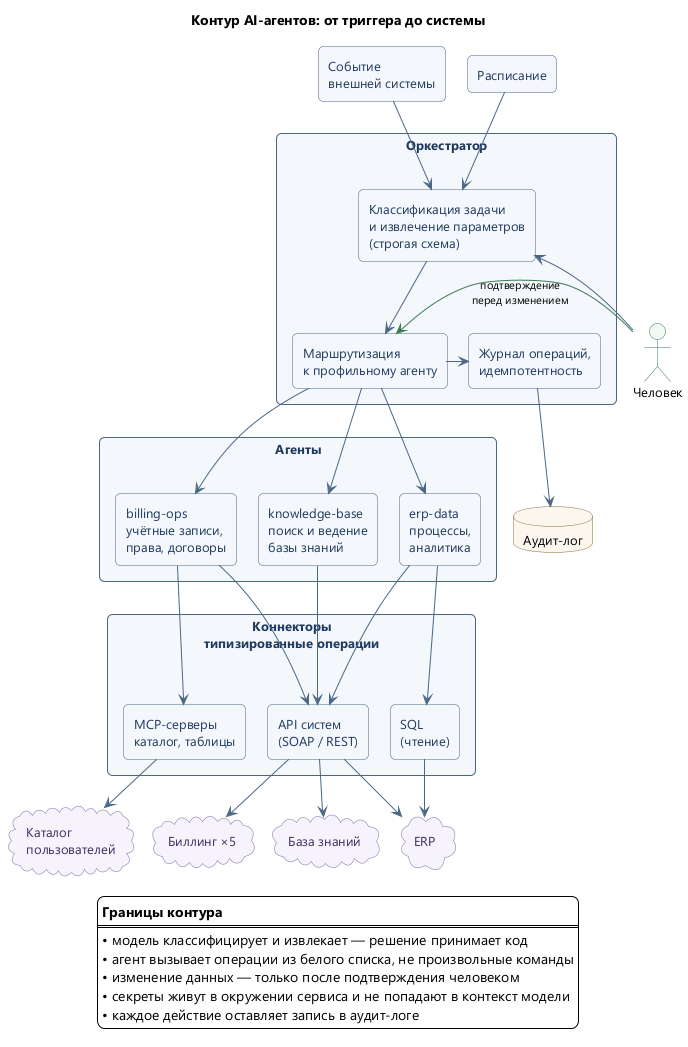

The diagram above was rendered by PlantUML. Its source (embedded in the PNG):
@startuml
' Контур AI-агентов: слои и связи
' Обезличенная версия для публичного репозитория

skinparam backgroundColor #FFFFFF
skinparam nodesep 22
skinparam ranksep 30
skinparam shadowing false
skinparam defaultFontName Segoe UI
skinparam defaultFontSize 13
skinparam ArrowColor #4A6785
skinparam ArrowFontSize 11
skinparam rectangle {
    BorderColor #4A6785
    BackgroundColor #F4F7FB
    FontColor #1F3A5F
    roundCorner 10
}
skinparam cloud {
    BorderColor #7A6BA8
    BackgroundColor #F6F3FC
    FontColor #3D2F5F
}
skinparam actor {
    BorderColor #3D7A54
    BackgroundColor #F1F9F3
}
skinparam database {
    BorderColor #8A6A3D
    BackgroundColor #FBF6EE
}

title Контур AI-агентов: от триггера до системы

actor "Человек" as HUMAN
rectangle "Событие\nвнешней системы" as EVENT
rectangle "Расписание" as CRON

rectangle "**Оркестратор**" as ORCH {
    rectangle "Классификация задачи\nи извлечение параметров\n(строгая схема)" as CLS
    rectangle "Маршрутизация\nк профильному агенту" as ROUTE
    rectangle "Журнал операций,\nидемпотентность" as LOG
}

rectangle "**Агенты**" as AGENTS {
    rectangle "billing-ops\nучётные записи,\nправа, договоры" as A1
    rectangle "erp-data\nпроцессы,\nаналитика" as A2
    rectangle "knowledge-base\nпоиск и ведение\nбазы знаний" as A3
}

rectangle "**Коннекторы**\nтипизированные операции" as CONN {
    rectangle "API систем\n(SOAP / REST)" as C1
    rectangle "MCP-серверы\nкаталог, таблицы" as C2
    rectangle "SQL\n(чтение)" as C3
}

cloud "Биллинг ×5" as S1
cloud "ERP" as S2
cloud "Каталог\nпользователей" as S3
cloud "База знаний" as S4

database "Аудит-лог" as AUDIT

HUMAN -down-> CLS
EVENT -down-> CLS
CRON -down-> CLS

CLS -down-> ROUTE
ROUTE -down-> A1
ROUTE -down-> A2
ROUTE -down-> A3

A1 -down-> C1
A1 -down-> C2
A2 -down-> C3
A2 -down-> C1
A3 -down-> C1

C1 -down-> S1
C1 -down-> S2
C2 -down-> S3
C1 -down-> S4
C3 -down-> S2

ROUTE -right-> LOG
LOG -down-> AUDIT

HUMAN -[#3D7A54]left-> ROUTE : подтверждение\nперед изменением

legend bottom
  **Границы контура**
  ====
  • модель классифицирует и извлекает — решение принимает код
  • агент вызывает операции из белого списка, не произвольные команды
  • изменение данных — только после подтверждения человеком
  • секреты живут в окружении сервиса и не попадают в контекст модели
  • каждое действие оставляет запись в аудит-логе
endlegend

@enduml